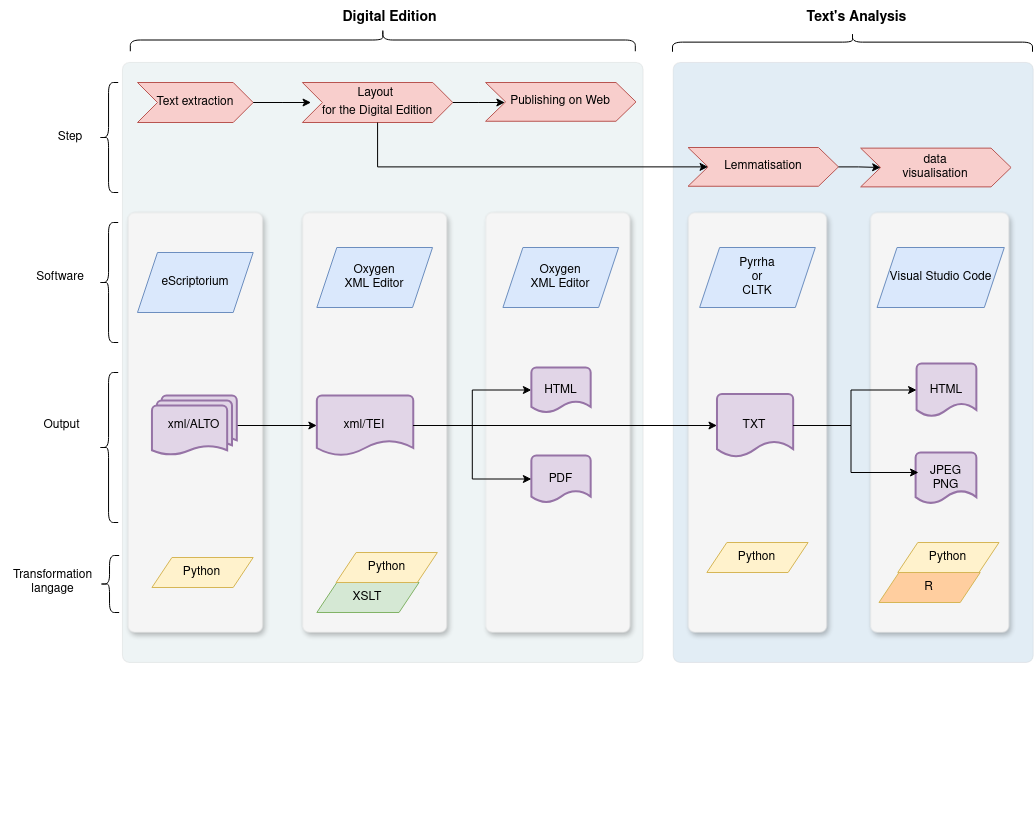

The diagram above was exported from draw.io. Its source (the exported page's mxGraphModel, read from the mxfile embedded in the PNG):
<mxGraphModel dx="2189" dy="1964" grid="1" gridSize="10" guides="1" tooltips="1" connect="1" arrows="1" fold="1" page="1" pageScale="1" pageWidth="827" pageHeight="1169" math="0" shadow="0">
  <root>
    <mxCell id="0" />
    <mxCell id="1" parent="0" />
    <mxCell id="1irqFCm9yzvHvnNyUdth-173" value="" style="group" vertex="1" connectable="0" parent="1">
      <mxGeometry x="-827.0022018348624" y="-1130" width="1030.6399999999999" height="800" as="geometry" />
    </mxCell>
    <mxCell id="1irqFCm9yzvHvnNyUdth-171" value="&lt;font style=&quot;font-size: 14px;&quot;&gt;&lt;b&gt;Digital Edition&lt;/b&gt;&lt;/font&gt;" style="text;html=1;align=center;verticalAlign=middle;resizable=0;points=[];autosize=1;strokeColor=none;fillColor=none;container=0;" vertex="1" parent="1irqFCm9yzvHvnNyUdth-173">
      <mxGeometry x="327.0022018348624" width="120" height="30" as="geometry" />
    </mxCell>
    <mxCell id="1irqFCm9yzvHvnNyUdth-172" value="&lt;b&gt;&lt;font style=&quot;font-size: 14px;&quot;&gt;Text's Analysis&lt;/font&gt;&lt;/b&gt;" style="text;html=1;align=center;verticalAlign=middle;resizable=0;points=[];autosize=1;strokeColor=none;fillColor=none;container=0;" vertex="1" parent="1irqFCm9yzvHvnNyUdth-173">
      <mxGeometry x="794.0722018348624" width="120" height="30" as="geometry" />
    </mxCell>
    <mxCell id="1irqFCm9yzvHvnNyUdth-162" value="" style="rounded=1;whiteSpace=wrap;html=1;absoluteArcSize=1;arcSize=14;strokeWidth=0;fillColor=light-dark(#E2EDF5,#F2E6FF);fontColor=#333333;strokeColor=#666666;dashed=1;dashPattern=12 12;perimeterSpacing=0;shadow=0;container=0;" vertex="1" parent="1irqFCm9yzvHvnNyUdth-173">
      <mxGeometry x="670.64" y="60" width="360" height="600" as="geometry" />
    </mxCell>
    <mxCell id="1irqFCm9yzvHvnNyUdth-161" value="" style="rounded=1;whiteSpace=wrap;html=1;absoluteArcSize=1;arcSize=14;strokeWidth=0;fillColor=#EEF4F5;fontColor=#333333;strokeColor=#666666;dashed=1;dashPattern=12 12;perimeterSpacing=0;shadow=0;container=0;" vertex="1" parent="1irqFCm9yzvHvnNyUdth-173">
      <mxGeometry x="120" y="60" width="520.64" height="600" as="geometry" />
    </mxCell>
    <mxCell id="OdJM4G98ibAEbfoICJnF-105" value="" style="rounded=1;whiteSpace=wrap;html=1;absoluteArcSize=1;arcSize=14;strokeWidth=0;fillColor=#f5f5f5;fontColor=#333333;strokeColor=#666666;dashed=1;dashPattern=12 12;perimeterSpacing=0;shadow=1;container=0;" parent="1irqFCm9yzvHvnNyUdth-173" vertex="1">
      <mxGeometry x="483.07431192660545" y="210" width="144.63302752293578" height="420" as="geometry" />
    </mxCell>
    <mxCell id="OdJM4G98ibAEbfoICJnF-104" value="" style="rounded=1;whiteSpace=wrap;html=1;absoluteArcSize=1;arcSize=14;strokeWidth=0;fillColor=#f5f5f5;fontColor=#333333;strokeColor=#666666;dashed=1;dashPattern=12 12;perimeterSpacing=0;shadow=1;container=0;" parent="1irqFCm9yzvHvnNyUdth-173" vertex="1">
      <mxGeometry x="299.8724770642202" y="210" width="144.63302752293578" height="420" as="geometry" />
    </mxCell>
    <mxCell id="OdJM4G98ibAEbfoICJnF-102" value="" style="rounded=1;whiteSpace=wrap;html=1;absoluteArcSize=1;arcSize=14;strokeWidth=0;fillColor=#f5f5f5;fontColor=#333333;strokeColor=#666666;dashed=1;dashPattern=12 12;perimeterSpacing=0;shadow=1;container=0;" parent="1irqFCm9yzvHvnNyUdth-173" vertex="1">
      <mxGeometry x="125.34862385321105" y="210" width="134.9908256880734" height="420" as="geometry" />
    </mxCell>
    <mxCell id="OdJM4G98ibAEbfoICJnF-63" value="" style="shape=curlyBracket;whiteSpace=wrap;html=1;rounded=1;labelPosition=left;verticalLabelPosition=middle;align=right;verticalAlign=middle;container=0;" parent="1irqFCm9yzvHvnNyUdth-173" vertex="1">
      <mxGeometry x="96.42201834862385" y="220" width="19.28440366972477" height="120" as="geometry" />
    </mxCell>
    <mxCell id="OdJM4G98ibAEbfoICJnF-64" value="Software" style="text;html=1;align=center;verticalAlign=middle;whiteSpace=wrap;rounded=0;container=0;" parent="1irqFCm9yzvHvnNyUdth-173" vertex="1">
      <mxGeometry x="28.9266055045872" y="260" width="57.85321100917431" height="30" as="geometry" />
    </mxCell>
    <mxCell id="OdJM4G98ibAEbfoICJnF-65" value="&lt;div&gt;eScriptorium&lt;/div&gt;" style="shape=parallelogram;perimeter=parallelogramPerimeter;whiteSpace=wrap;html=1;fixedSize=1;fillColor=#dae8fc;strokeColor=#6c8ebf;container=0;" parent="1irqFCm9yzvHvnNyUdth-173" vertex="1">
      <mxGeometry x="134.99082568807341" y="250" width="115.70642201834862" height="60" as="geometry" />
    </mxCell>
    <mxCell id="OdJM4G98ibAEbfoICJnF-68" value="&lt;div&gt;Oxygen&lt;/div&gt;XML Editor" style="shape=parallelogram;perimeter=parallelogramPerimeter;whiteSpace=wrap;html=1;fixedSize=1;fillColor=#dae8fc;strokeColor=#6c8ebf;container=0;" parent="1irqFCm9yzvHvnNyUdth-173" vertex="1">
      <mxGeometry x="314.33577981651376" y="245" width="115.70642201834862" height="60" as="geometry" />
    </mxCell>
    <mxCell id="OdJM4G98ibAEbfoICJnF-73" value="" style="shape=curlyBracket;whiteSpace=wrap;html=1;rounded=1;labelPosition=left;verticalLabelPosition=middle;align=right;verticalAlign=middle;container=0;" parent="1irqFCm9yzvHvnNyUdth-173" vertex="1">
      <mxGeometry x="96.42201834862385" y="370" width="19.28440366972477" height="150" as="geometry" />
    </mxCell>
    <mxCell id="OdJM4G98ibAEbfoICJnF-74" value="Output" style="text;html=1;align=center;verticalAlign=middle;resizable=0;points=[];autosize=1;strokeColor=none;fillColor=none;container=0;" parent="1irqFCm9yzvHvnNyUdth-173" vertex="1">
      <mxGeometry x="28.9266055045872" y="408" width="60" height="30" as="geometry" />
    </mxCell>
    <mxCell id="OdJM4G98ibAEbfoICJnF-85" value="" style="edgeStyle=orthogonalEdgeStyle;rounded=0;orthogonalLoop=1;jettySize=auto;html=1;entryX=0;entryY=0.5;entryDx=0;entryDy=0;entryPerimeter=0;" parent="1irqFCm9yzvHvnNyUdth-173" source="OdJM4G98ibAEbfoICJnF-77" target="OdJM4G98ibAEbfoICJnF-82" edge="1">
      <mxGeometry relative="1" as="geometry">
        <mxPoint x="302.7651376146789" y="423" as="targetPoint" />
      </mxGeometry>
    </mxCell>
    <mxCell id="OdJM4G98ibAEbfoICJnF-77" value="xml/ALTO" style="strokeWidth=2;html=1;shape=mxgraph.flowchart.multi-document;whiteSpace=wrap;fillColor=#e1d5e7;strokeColor=#9673a6;container=0;" parent="1irqFCm9yzvHvnNyUdth-173" vertex="1">
      <mxGeometry x="149.45412844036696" y="393" width="84.851376146789" height="60" as="geometry" />
    </mxCell>
    <mxCell id="OdJM4G98ibAEbfoICJnF-87" value="" style="edgeStyle=orthogonalEdgeStyle;rounded=0;orthogonalLoop=1;jettySize=auto;html=1;" parent="1irqFCm9yzvHvnNyUdth-173" source="OdJM4G98ibAEbfoICJnF-82" target="OdJM4G98ibAEbfoICJnF-84" edge="1">
      <mxGeometry relative="1" as="geometry" />
    </mxCell>
    <mxCell id="OdJM4G98ibAEbfoICJnF-82" value="xml/TEI" style="strokeWidth=2;html=1;shape=mxgraph.flowchart.document2;whiteSpace=wrap;size=0.25;fillColor=#e1d5e7;strokeColor=#9673a6;container=0;" parent="1irqFCm9yzvHvnNyUdth-173" vertex="1">
      <mxGeometry x="314.33577981651376" y="393" width="96.42201834862385" height="60" as="geometry" />
    </mxCell>
    <mxCell id="OdJM4G98ibAEbfoICJnF-84" value="HTML" style="strokeWidth=2;html=1;shape=mxgraph.flowchart.document2;whiteSpace=wrap;size=0.25;fillColor=#e1d5e7;strokeColor=#9673a6;container=0;" parent="1irqFCm9yzvHvnNyUdth-173" vertex="1">
      <mxGeometry x="528.8747706422018" y="365" width="59.29954128440367" height="45" as="geometry" />
    </mxCell>
    <mxCell id="OdJM4G98ibAEbfoICJnF-138" style="edgeStyle=orthogonalEdgeStyle;rounded=0;orthogonalLoop=1;jettySize=auto;html=1;exitX=0.5;exitY=1;exitDx=0;exitDy=0;" parent="1irqFCm9yzvHvnNyUdth-173" edge="1">
      <mxGeometry relative="1" as="geometry">
        <mxPoint x="356.7614678899082" y="800" as="sourcePoint" />
        <mxPoint x="356.7614678899082" y="800" as="targetPoint" />
      </mxGeometry>
    </mxCell>
    <mxCell id="OdJM4G98ibAEbfoICJnF-96" value="&lt;div&gt;Transformation&lt;/div&gt;&lt;div&gt;langage&lt;br&gt;&lt;/div&gt;" style="text;html=1;align=center;verticalAlign=middle;resizable=0;points=[];autosize=1;strokeColor=none;fillColor=none;container=0;" parent="1irqFCm9yzvHvnNyUdth-173" vertex="1">
      <mxGeometry y="559.998031496063" width="100" height="40" as="geometry" />
    </mxCell>
    <mxCell id="DpQskatlP6AV_EngYvND-1" style="edgeStyle=orthogonalEdgeStyle;rounded=0;orthogonalLoop=1;jettySize=auto;html=1;exitX=0.5;exitY=1;exitDx=0;exitDy=0;" parent="1irqFCm9yzvHvnNyUdth-173" source="Gzfy8DvyRsNPF49Pc-4h-3" target="Gzfy8DvyRsNPF49Pc-4h-3" edge="1">
      <mxGeometry relative="1" as="geometry" />
    </mxCell>
    <mxCell id="Gzfy8DvyRsNPF49Pc-4h-10" value="&lt;div&gt;Oxygen&lt;/div&gt;&lt;div&gt;XML Editor&lt;/div&gt;" style="shape=parallelogram;perimeter=parallelogramPerimeter;whiteSpace=wrap;html=1;fixedSize=1;fillColor=#dae8fc;strokeColor=#6c8ebf;container=0;" parent="1irqFCm9yzvHvnNyUdth-173" vertex="1">
      <mxGeometry x="500.4302752293578" y="245" width="115.70642201834862" height="60" as="geometry" />
    </mxCell>
    <mxCell id="1irqFCm9yzvHvnNyUdth-11" style="edgeStyle=orthogonalEdgeStyle;rounded=0;orthogonalLoop=1;jettySize=auto;html=1;exitX=0.5;exitY=1;exitDx=0;exitDy=0;" edge="1" parent="1irqFCm9yzvHvnNyUdth-173" source="OdJM4G98ibAEbfoICJnF-104" target="OdJM4G98ibAEbfoICJnF-104">
      <mxGeometry relative="1" as="geometry" />
    </mxCell>
    <mxCell id="1irqFCm9yzvHvnNyUdth-12" style="edgeStyle=orthogonalEdgeStyle;rounded=0;orthogonalLoop=1;jettySize=auto;html=1;exitX=0.5;exitY=1;exitDx=0;exitDy=0;" edge="1" parent="1irqFCm9yzvHvnNyUdth-173" source="Gzfy8DvyRsNPF49Pc-4h-3" target="Gzfy8DvyRsNPF49Pc-4h-3">
      <mxGeometry relative="1" as="geometry" />
    </mxCell>
    <mxCell id="OdJM4G98ibAEbfoICJnF-45" value="Text extraction" style="shape=step;perimeter=stepPerimeter;whiteSpace=wrap;html=1;fixedSize=1;fillColor=#f8cecc;strokeColor=#b85450;container=0;" parent="1irqFCm9yzvHvnNyUdth-173" vertex="1">
      <mxGeometry x="134.99082568807341" y="80" width="115.70642201834862" height="40" as="geometry" />
    </mxCell>
    <mxCell id="OdJM4G98ibAEbfoICJnF-51" value="&lt;div style=&quot;line-height: 10%;&quot;&gt;&lt;h4 align=&quot;center&quot;&gt;&lt;span style=&quot;font-weight: normal;&quot;&gt;Layout&amp;nbsp;&lt;/span&gt;&lt;/h4&gt;&lt;h4 align=&quot;center&quot;&gt;&lt;span style=&quot;font-weight: normal;&quot;&gt;for the Digital Edition&lt;/span&gt;&lt;/h4&gt;&lt;/div&gt;" style="shape=step;perimeter=stepPerimeter;whiteSpace=wrap;html=1;fixedSize=1;fillColor=#f8cecc;strokeColor=#b85450;align=center;container=0;" parent="1irqFCm9yzvHvnNyUdth-173" vertex="1">
      <mxGeometry x="299.8724770642202" y="80" width="150.4183486238532" height="40" as="geometry" />
    </mxCell>
    <mxCell id="OdJM4G98ibAEbfoICJnF-54" value="" style="edgeStyle=orthogonalEdgeStyle;rounded=0;orthogonalLoop=1;jettySize=auto;html=1;" parent="1irqFCm9yzvHvnNyUdth-173" source="OdJM4G98ibAEbfoICJnF-45" edge="1">
      <mxGeometry relative="1" as="geometry">
        <mxPoint x="308.5504587155963" y="100" as="targetPoint" />
      </mxGeometry>
    </mxCell>
    <mxCell id="OdJM4G98ibAEbfoICJnF-56" value="" style="edgeStyle=orthogonalEdgeStyle;rounded=0;orthogonalLoop=1;jettySize=auto;html=1;" parent="1irqFCm9yzvHvnNyUdth-173" source="OdJM4G98ibAEbfoICJnF-51" edge="1">
      <mxGeometry relative="1" as="geometry">
        <mxPoint x="502.3587155963303" y="100" as="targetPoint" />
      </mxGeometry>
    </mxCell>
    <mxCell id="1irqFCm9yzvHvnNyUdth-164" value="" style="edgeStyle=orthogonalEdgeStyle;rounded=0;orthogonalLoop=1;jettySize=auto;html=1;entryX=0;entryY=0.5;entryDx=0;entryDy=0;exitX=0.5;exitY=1;exitDx=0;exitDy=0;" edge="1" parent="1irqFCm9yzvHvnNyUdth-173" source="OdJM4G98ibAEbfoICJnF-51" target="1irqFCm9yzvHvnNyUdth-13">
      <mxGeometry relative="1" as="geometry">
        <Array as="points">
          <mxPoint x="375.08165137614674" y="164" />
        </Array>
      </mxGeometry>
    </mxCell>
    <mxCell id="OdJM4G98ibAEbfoICJnF-53" value="Publishing on Web" style="shape=step;perimeter=stepPerimeter;whiteSpace=wrap;html=1;fixedSize=1;fillColor=#f8cecc;strokeColor=#b85450;container=0;" parent="1irqFCm9yzvHvnNyUdth-173" vertex="1">
      <mxGeometry x="483.07431192660545" y="80" width="150.4183486238532" height="38.75" as="geometry" />
    </mxCell>
    <mxCell id="1irqFCm9yzvHvnNyUdth-18" value="&lt;div&gt;Pyrrha&lt;/div&gt;&lt;div&gt;or&lt;/div&gt;&lt;div&gt;CLTK&lt;/div&gt;" style="shape=parallelogram;perimeter=parallelogramPerimeter;whiteSpace=wrap;html=1;fixedSize=1;fillColor=#dae8fc;strokeColor=#6c8ebf;container=0;" vertex="1" parent="1irqFCm9yzvHvnNyUdth-173">
      <mxGeometry x="697.1311926605504" y="250" width="115.70642201834862" height="60" as="geometry" />
    </mxCell>
    <mxCell id="1irqFCm9yzvHvnNyUdth-20" value="PDF" style="strokeWidth=2;html=1;shape=mxgraph.flowchart.document2;whiteSpace=wrap;size=0.25;fillColor=#e1d5e7;strokeColor=#9673a6;container=0;" vertex="1" parent="1irqFCm9yzvHvnNyUdth-173">
      <mxGeometry x="528.8747706422018" y="453" width="59.29954128440367" height="47" as="geometry" />
    </mxCell>
    <mxCell id="1irqFCm9yzvHvnNyUdth-21" value="" style="edgeStyle=orthogonalEdgeStyle;rounded=0;orthogonalLoop=1;jettySize=auto;html=1;entryX=0;entryY=0.5;entryDx=0;entryDy=0;entryPerimeter=0;exitX=1;exitY=0.5;exitDx=0;exitDy=0;exitPerimeter=0;" edge="1" parent="1irqFCm9yzvHvnNyUdth-173" source="OdJM4G98ibAEbfoICJnF-82" target="1irqFCm9yzvHvnNyUdth-20">
      <mxGeometry relative="1" as="geometry">
        <mxPoint x="415.5788990825688" y="420" as="sourcePoint" />
        <mxPoint x="538.9990825688074" y="412" as="targetPoint" />
      </mxGeometry>
    </mxCell>
    <mxCell id="Gzfy8DvyRsNPF49Pc-4h-3" value="" style="rounded=1;whiteSpace=wrap;html=1;absoluteArcSize=1;arcSize=14;strokeWidth=0;fillColor=#f5f5f5;fontColor=#333333;strokeColor=#666666;dashed=1;dashPattern=12 12;perimeterSpacing=0;shadow=1;container=0;" parent="1irqFCm9yzvHvnNyUdth-173" vertex="1">
      <mxGeometry x="685.5605504587155" y="210" width="138.84770642201835" height="420" as="geometry" />
    </mxCell>
    <mxCell id="1irqFCm9yzvHvnNyUdth-22" value="TXT" style="strokeWidth=2;html=1;shape=mxgraph.flowchart.document2;whiteSpace=wrap;size=0.25;fillColor=#e1d5e7;strokeColor=#9673a6;container=0;" vertex="1" parent="1irqFCm9yzvHvnNyUdth-173">
      <mxGeometry x="714.4871559633027" y="391.5" width="76.17339449541284" height="63" as="geometry" />
    </mxCell>
    <mxCell id="1irqFCm9yzvHvnNyUdth-29" value="" style="edgeStyle=orthogonalEdgeStyle;rounded=0;orthogonalLoop=1;jettySize=auto;html=1;entryX=0;entryY=0.5;entryDx=0;entryDy=0;entryPerimeter=0;exitX=1;exitY=0.5;exitDx=0;exitDy=0;exitPerimeter=0;" edge="1" parent="1irqFCm9yzvHvnNyUdth-173" source="OdJM4G98ibAEbfoICJnF-82" target="1irqFCm9yzvHvnNyUdth-22">
      <mxGeometry relative="1" as="geometry">
        <mxPoint x="420.4" y="433" as="sourcePoint" />
        <mxPoint x="538.9990825688074" y="460" as="targetPoint" />
      </mxGeometry>
    </mxCell>
    <mxCell id="1irqFCm9yzvHvnNyUdth-38" value="&lt;div&gt;&lt;br&gt;&lt;/div&gt;&lt;div&gt;Python&lt;/div&gt;&lt;div&gt;&lt;br&gt;&lt;/div&gt;" style="shape=parallelogram;perimeter=parallelogramPerimeter;whiteSpace=wrap;html=1;fixedSize=1;fillColor=#fff2cc;strokeColor=#d6b656;container=0;" vertex="1" parent="1irqFCm9yzvHvnNyUdth-173">
      <mxGeometry x="704.3628440366972" y="540" width="101.24311926605505" height="30" as="geometry" />
    </mxCell>
    <mxCell id="1irqFCm9yzvHvnNyUdth-32" value="" style="rounded=1;whiteSpace=wrap;html=1;absoluteArcSize=1;arcSize=14;strokeWidth=0;fillColor=#f5f5f5;fontColor=#333333;strokeColor=#666666;dashed=1;dashPattern=12 12;perimeterSpacing=0;shadow=1;container=0;" vertex="1" parent="1irqFCm9yzvHvnNyUdth-173">
      <mxGeometry x="867.7981651376147" y="210" width="138.84770642201835" height="420" as="geometry" />
    </mxCell>
    <mxCell id="1irqFCm9yzvHvnNyUdth-92" value="&lt;div&gt;Pyrrha&lt;/div&gt;&lt;div&gt;or&lt;/div&gt;&lt;div&gt;CLTK&lt;/div&gt;" style="shape=parallelogram;perimeter=parallelogramPerimeter;whiteSpace=wrap;html=1;fixedSize=1;fillColor=#dae8fc;strokeColor=#6c8ebf;container=0;" vertex="1" parent="1irqFCm9yzvHvnNyUdth-173">
      <mxGeometry x="697.1311926605504" y="245" width="115.70642201834862" height="60" as="geometry" />
    </mxCell>
    <mxCell id="1irqFCm9yzvHvnNyUdth-41" value="HTML" style="strokeWidth=2;html=1;shape=mxgraph.flowchart.document2;whiteSpace=wrap;size=0.25;fillColor=#e1d5e7;strokeColor=#9673a6;container=0;" vertex="1" parent="1irqFCm9yzvHvnNyUdth-173">
      <mxGeometry x="914.0710917431193" y="361" width="59.79129357798165" height="53" as="geometry" />
    </mxCell>
    <mxCell id="OdJM4G98ibAEbfoICJnF-91" value="&lt;br&gt;&lt;div&gt;XSLT&lt;/div&gt;&lt;div&gt;&lt;br&gt;&lt;/div&gt;" style="shape=parallelogram;perimeter=parallelogramPerimeter;whiteSpace=wrap;html=1;fixedSize=1;fillColor=#d5e8d4;strokeColor=#82b366;container=0;" parent="1irqFCm9yzvHvnNyUdth-173" vertex="1">
      <mxGeometry x="314.33577981651376" y="580" width="102.20733944954128" height="30" as="geometry" />
    </mxCell>
    <mxCell id="1irqFCm9yzvHvnNyUdth-6" value="&lt;div&gt;&lt;br&gt;&lt;/div&gt;&lt;div&gt;Python&lt;/div&gt;&lt;div&gt;&lt;br&gt;&lt;/div&gt;" style="shape=parallelogram;perimeter=parallelogramPerimeter;whiteSpace=wrap;html=1;fixedSize=1;fillColor=#fff2cc;strokeColor=#d6b656;container=0;" vertex="1" parent="1irqFCm9yzvHvnNyUdth-173">
      <mxGeometry x="333.6201834862385" y="550" width="101.24311926605505" height="30" as="geometry" />
    </mxCell>
    <mxCell id="1irqFCm9yzvHvnNyUdth-5" value="&lt;div&gt;&lt;br&gt;&lt;/div&gt;&lt;div&gt;Python&lt;/div&gt;&lt;div&gt;&lt;br&gt;&lt;/div&gt;" style="shape=parallelogram;perimeter=parallelogramPerimeter;whiteSpace=wrap;html=1;fixedSize=1;fillColor=#fff2cc;strokeColor=#d6b656;container=0;" vertex="1" parent="1irqFCm9yzvHvnNyUdth-173">
      <mxGeometry x="149.45412844036696" y="555" width="101.24311926605505" height="30" as="geometry" />
    </mxCell>
    <mxCell id="OdJM4G98ibAEbfoICJnF-95" value="" style="shape=curlyBracket;whiteSpace=wrap;html=1;rounded=1;labelPosition=left;verticalLabelPosition=middle;align=right;verticalAlign=middle;container=0;" parent="1irqFCm9yzvHvnNyUdth-173" vertex="1">
      <mxGeometry x="97.38623853211004" y="553" width="19.28440366972477" height="57" as="geometry" />
    </mxCell>
    <mxCell id="1irqFCm9yzvHvnNyUdth-93" value="Visual Studio Code" style="shape=parallelogram;perimeter=parallelogramPerimeter;whiteSpace=wrap;html=1;fixedSize=1;fillColor=#dae8fc;strokeColor=#6c8ebf;container=0;" vertex="1" parent="1irqFCm9yzvHvnNyUdth-173">
      <mxGeometry x="874.5477064220183" y="245" width="127.27706422018348" height="60" as="geometry" />
    </mxCell>
    <mxCell id="1irqFCm9yzvHvnNyUdth-98" style="edgeStyle=orthogonalEdgeStyle;rounded=0;orthogonalLoop=1;jettySize=auto;html=1;exitX=0.5;exitY=1;exitDx=0;exitDy=0;" edge="1" parent="1irqFCm9yzvHvnNyUdth-173" source="OdJM4G98ibAEbfoICJnF-102" target="OdJM4G98ibAEbfoICJnF-102">
      <mxGeometry relative="1" as="geometry" />
    </mxCell>
    <mxCell id="1irqFCm9yzvHvnNyUdth-153" value="&lt;div&gt;JPEG&lt;/div&gt;&lt;div&gt;PNG&lt;/div&gt;" style="strokeWidth=2;html=1;shape=mxgraph.flowchart.document2;whiteSpace=wrap;size=0.25;fillColor=#e1d5e7;strokeColor=#9673a6;container=0;" vertex="1" parent="1irqFCm9yzvHvnNyUdth-173">
      <mxGeometry x="913.106871559633" y="450" width="60.75551376146789" height="51" as="geometry" />
    </mxCell>
    <mxCell id="1irqFCm9yzvHvnNyUdth-154" value="" style="edgeStyle=orthogonalEdgeStyle;rounded=0;orthogonalLoop=1;jettySize=auto;html=1;entryX=0.048;entryY=0.392;entryDx=0;entryDy=0;entryPerimeter=0;" edge="1" parent="1irqFCm9yzvHvnNyUdth-173" source="1irqFCm9yzvHvnNyUdth-22" target="1irqFCm9yzvHvnNyUdth-153">
      <mxGeometry relative="1" as="geometry">
        <Array as="points">
          <mxPoint x="848.5137614678898" y="423" />
          <mxPoint x="848.5137614678898" y="470" />
        </Array>
      </mxGeometry>
    </mxCell>
    <mxCell id="1irqFCm9yzvHvnNyUdth-165" value="" style="edgeStyle=orthogonalEdgeStyle;rounded=0;orthogonalLoop=1;jettySize=auto;html=1;entryX=0;entryY=0.5;entryDx=0;entryDy=0;entryPerimeter=0;exitX=1;exitY=0.5;exitDx=0;exitDy=0;exitPerimeter=0;" edge="1" parent="1irqFCm9yzvHvnNyUdth-173" source="1irqFCm9yzvHvnNyUdth-22" target="1irqFCm9yzvHvnNyUdth-41">
      <mxGeometry relative="1" as="geometry">
        <Array as="points">
          <mxPoint x="848.5137614678898" y="423" />
          <mxPoint x="848.5137614678898" y="388" />
        </Array>
      </mxGeometry>
    </mxCell>
    <mxCell id="OdJM4G98ibAEbfoICJnF-62" value="Step" style="text;html=1;align=center;verticalAlign=middle;whiteSpace=wrap;rounded=0;container=0;" parent="1irqFCm9yzvHvnNyUdth-173" vertex="1">
      <mxGeometry x="38.56880733944956" y="120" width="57.85321100917431" height="30" as="geometry" />
    </mxCell>
    <mxCell id="1irqFCm9yzvHvnNyUdth-169" value="" style="shape=curlyBracket;whiteSpace=wrap;html=1;rounded=1;labelPosition=left;verticalLabelPosition=middle;align=right;verticalAlign=middle;rotation=90;container=0;" vertex="1" parent="1irqFCm9yzvHvnNyUdth-173">
      <mxGeometry x="369.07" y="-215" width="22.5" height="505" as="geometry" />
    </mxCell>
    <mxCell id="1irqFCm9yzvHvnNyUdth-170" value="" style="shape=curlyBracket;whiteSpace=wrap;html=1;rounded=1;labelPosition=left;verticalLabelPosition=middle;align=right;verticalAlign=middle;direction=south;container=0;" vertex="1" parent="1irqFCm9yzvHvnNyUdth-173">
      <mxGeometry x="670" y="30" width="360" height="19.28" as="geometry" />
    </mxCell>
    <mxCell id="OdJM4G98ibAEbfoICJnF-61" value="" style="shape=curlyBracket;whiteSpace=wrap;html=1;rounded=1;labelPosition=left;verticalLabelPosition=middle;align=right;verticalAlign=middle;container=0;" parent="1irqFCm9yzvHvnNyUdth-173" vertex="1">
      <mxGeometry x="96.42201834862385" y="80" width="19.28440366972477" height="110" as="geometry" />
    </mxCell>
    <mxCell id="1irqFCm9yzvHvnNyUdth-13" value="Lemmatisation" style="shape=step;perimeter=stepPerimeter;whiteSpace=wrap;html=1;fixedSize=1;fillColor=#f8cecc;strokeColor=#b85450;container=0;" vertex="1" parent="1irqFCm9yzvHvnNyUdth-173">
      <mxGeometry x="685.5605504587156" y="145" width="150.4183486238532" height="38.75" as="geometry" />
    </mxCell>
    <mxCell id="1irqFCm9yzvHvnNyUdth-30" value="&lt;div&gt;data &lt;br&gt;&lt;/div&gt;&lt;div&gt;visualisation&lt;/div&gt;" style="shape=step;perimeter=stepPerimeter;whiteSpace=wrap;html=1;fixedSize=1;fillColor=#f8cecc;strokeColor=#b85450;container=0;" vertex="1" parent="1irqFCm9yzvHvnNyUdth-173">
      <mxGeometry x="858.1559633027523" y="145.63" width="150.4183486238532" height="38.75" as="geometry" />
    </mxCell>
    <mxCell id="1irqFCm9yzvHvnNyUdth-31" value="" style="edgeStyle=orthogonalEdgeStyle;rounded=0;orthogonalLoop=1;jettySize=auto;html=1;" edge="1" parent="1irqFCm9yzvHvnNyUdth-173" source="1irqFCm9yzvHvnNyUdth-13" target="1irqFCm9yzvHvnNyUdth-30">
      <mxGeometry relative="1" as="geometry" />
    </mxCell>
    <mxCell id="1irqFCm9yzvHvnNyUdth-90" value="&lt;div&gt;&lt;br&gt;&lt;/div&gt;&lt;div&gt;Python&lt;/div&gt;&lt;div&gt;&lt;br&gt;&lt;/div&gt;" style="shape=parallelogram;perimeter=parallelogramPerimeter;whiteSpace=wrap;html=1;fixedSize=1;fillColor=#fff2cc;strokeColor=#d6b656;container=0;" vertex="1" parent="1irqFCm9yzvHvnNyUdth-173">
      <mxGeometry x="895.2784403669725" y="540" width="101.24311926605505" height="30" as="geometry" />
    </mxCell>
    <mxCell id="1irqFCm9yzvHvnNyUdth-91" value="R" style="shape=parallelogram;perimeter=parallelogramPerimeter;whiteSpace=wrap;html=1;fixedSize=1;fillColor=#FFCE9F;strokeColor=#d6b656;labelBackgroundColor=none;shadow=0;container=0;" vertex="1" parent="1irqFCm9yzvHvnNyUdth-173">
      <mxGeometry x="876.4761467889908" y="570" width="101.24311926605505" height="30" as="geometry" />
    </mxCell>
  </root>
</mxGraphModel>